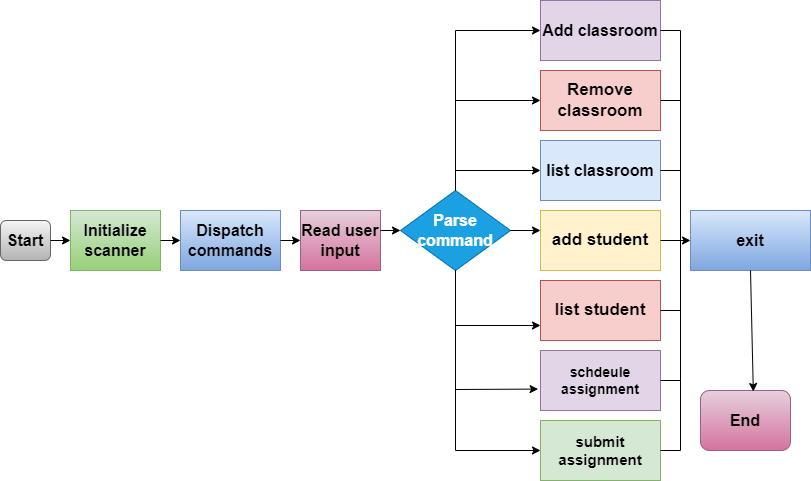

The diagram above was exported from draw.io. Its source (the exported page's mxGraphModel, read from the mxfile embedded in the PNG):
<mxGraphModel dx="1050" dy="569" grid="1" gridSize="10" guides="1" tooltips="1" connect="1" arrows="1" fold="1" page="1" pageScale="1" pageWidth="850" pageHeight="1100" math="0" shadow="0">
  <root>
    <mxCell id="0" />
    <mxCell id="1" parent="0" />
    <mxCell id="WtJwtMoWwGK0oOKfdKlp-1" value="&lt;font size=&quot;3&quot;&gt;Start&lt;/font&gt;" style="rounded=1;whiteSpace=wrap;html=1;fillColor=#f5f5f5;gradientColor=#b3b3b3;strokeColor=#666666;labelBorderColor=none;fontStyle=1" vertex="1" parent="1">
      <mxGeometry x="30" y="280" width="50" height="40" as="geometry" />
    </mxCell>
    <mxCell id="WtJwtMoWwGK0oOKfdKlp-2" value="&lt;font size=&quot;3&quot;&gt;Initialize scanner&lt;/font&gt;" style="rounded=0;whiteSpace=wrap;html=1;fillColor=#d5e8d4;strokeColor=#82b366;gradientColor=#97d077;fontStyle=1" vertex="1" parent="1">
      <mxGeometry x="100" y="270" width="90" height="60" as="geometry" />
    </mxCell>
    <mxCell id="WtJwtMoWwGK0oOKfdKlp-3" value="&lt;font size=&quot;3&quot;&gt;Dispatch commands&lt;/font&gt;" style="rounded=0;whiteSpace=wrap;html=1;fillColor=#dae8fc;gradientColor=#7ea6e0;strokeColor=#6c8ebf;fontStyle=1" vertex="1" parent="1">
      <mxGeometry x="210" y="270" width="100" height="60" as="geometry" />
    </mxCell>
    <mxCell id="WtJwtMoWwGK0oOKfdKlp-4" value="&lt;font size=&quot;3&quot;&gt;Read user input&lt;/font&gt;" style="rounded=0;whiteSpace=wrap;html=1;fillColor=#e6d0de;gradientColor=#d5739d;strokeColor=#996185;fontStyle=1" vertex="1" parent="1">
      <mxGeometry x="330" y="270" width="80" height="60" as="geometry" />
    </mxCell>
    <mxCell id="WtJwtMoWwGK0oOKfdKlp-5" value="&lt;font size=&quot;3&quot;&gt;Parse command&lt;/font&gt;" style="rhombus;whiteSpace=wrap;html=1;fillColor=#1ba1e2;strokeColor=#006EAF;fontStyle=1;fontColor=#ffffff;" vertex="1" parent="1">
      <mxGeometry x="430" y="250" width="110" height="80" as="geometry" />
    </mxCell>
    <mxCell id="WtJwtMoWwGK0oOKfdKlp-6" value="Remove classroom" style="rounded=0;whiteSpace=wrap;html=1;fillColor=#f8cecc;strokeColor=#b85450;fontStyle=1;fontSize=17;" vertex="1" parent="1">
      <mxGeometry x="570" y="130" width="120" height="60" as="geometry" />
    </mxCell>
    <mxCell id="WtJwtMoWwGK0oOKfdKlp-7" value="list classroom" style="rounded=0;whiteSpace=wrap;html=1;fillColor=#dae8fc;strokeColor=#6c8ebf;fontStyle=1;fontSize=16;" vertex="1" parent="1">
      <mxGeometry x="570" y="200" width="120" height="60" as="geometry" />
    </mxCell>
    <mxCell id="WtJwtMoWwGK0oOKfdKlp-8" value="add student" style="rounded=0;whiteSpace=wrap;html=1;fillColor=#fff2cc;strokeColor=#d6b656;fontStyle=1;fontSize=17;" vertex="1" parent="1">
      <mxGeometry x="570" y="270" width="120" height="60" as="geometry" />
    </mxCell>
    <mxCell id="WtJwtMoWwGK0oOKfdKlp-9" value="list student" style="rounded=0;whiteSpace=wrap;html=1;fillColor=#f8cecc;strokeColor=#b85450;fontStyle=1;fontSize=17;" vertex="1" parent="1">
      <mxGeometry x="570" y="340" width="120" height="60" as="geometry" />
    </mxCell>
    <mxCell id="WtJwtMoWwGK0oOKfdKlp-10" value="exit" style="rounded=0;whiteSpace=wrap;html=1;fillColor=#dae8fc;strokeColor=#6c8ebf;fontStyle=1;fontSize=16;gradientColor=#7ea6e0;" vertex="1" parent="1">
      <mxGeometry x="720" y="270" width="120" height="60" as="geometry" />
    </mxCell>
    <mxCell id="WtJwtMoWwGK0oOKfdKlp-11" value="submit assignment" style="rounded=0;whiteSpace=wrap;html=1;fillColor=#d5e8d4;strokeColor=#82b366;fontStyle=1;fontSize=15;" vertex="1" parent="1">
      <mxGeometry x="570" y="480" width="120" height="60" as="geometry" />
    </mxCell>
    <mxCell id="WtJwtMoWwGK0oOKfdKlp-12" value="&lt;font size=&quot;3&quot;&gt;Add classroom&lt;/font&gt;" style="rounded=0;whiteSpace=wrap;html=1;fillColor=#e1d5e7;strokeColor=#9673a6;fontStyle=1" vertex="1" parent="1">
      <mxGeometry x="570" y="60" width="120" height="60" as="geometry" />
    </mxCell>
    <mxCell id="WtJwtMoWwGK0oOKfdKlp-13" value="schdeule assignment" style="rounded=0;whiteSpace=wrap;html=1;fillColor=#e1d5e7;strokeColor=#9673a6;fontStyle=1;fontSize=14;" vertex="1" parent="1">
      <mxGeometry x="570" y="410" width="120" height="60" as="geometry" />
    </mxCell>
    <mxCell id="WtJwtMoWwGK0oOKfdKlp-14" value="End" style="rounded=1;whiteSpace=wrap;html=1;fillColor=#e6d0de;gradientColor=#d5739d;strokeColor=#996185;fontStyle=1;fontSize=16;" vertex="1" parent="1">
      <mxGeometry x="730" y="450" width="90" height="60" as="geometry" />
    </mxCell>
    <mxCell id="WtJwtMoWwGK0oOKfdKlp-15" value="" style="endArrow=classic;html=1;rounded=0;exitX=1;exitY=0.333;exitDx=0;exitDy=0;entryX=0;entryY=0.5;entryDx=0;entryDy=0;exitPerimeter=0;" edge="1" parent="1" source="WtJwtMoWwGK0oOKfdKlp-4" target="WtJwtMoWwGK0oOKfdKlp-5">
      <mxGeometry width="50" height="50" relative="1" as="geometry">
        <mxPoint x="400" y="380" as="sourcePoint" />
        <mxPoint x="450" y="330" as="targetPoint" />
      </mxGeometry>
    </mxCell>
    <mxCell id="WtJwtMoWwGK0oOKfdKlp-16" value="" style="endArrow=classic;html=1;rounded=0;exitX=1;exitY=0.5;exitDx=0;exitDy=0;entryX=0;entryY=0.5;entryDx=0;entryDy=0;" edge="1" parent="1" source="WtJwtMoWwGK0oOKfdKlp-3" target="WtJwtMoWwGK0oOKfdKlp-4">
      <mxGeometry width="50" height="50" relative="1" as="geometry">
        <mxPoint x="400" y="380" as="sourcePoint" />
        <mxPoint x="450" y="330" as="targetPoint" />
      </mxGeometry>
    </mxCell>
    <mxCell id="WtJwtMoWwGK0oOKfdKlp-17" value="" style="endArrow=classic;html=1;rounded=0;exitX=1;exitY=0.5;exitDx=0;exitDy=0;entryX=0;entryY=0.5;entryDx=0;entryDy=0;" edge="1" parent="1" source="WtJwtMoWwGK0oOKfdKlp-2" target="WtJwtMoWwGK0oOKfdKlp-3">
      <mxGeometry width="50" height="50" relative="1" as="geometry">
        <mxPoint x="400" y="380" as="sourcePoint" />
        <mxPoint x="450" y="330" as="targetPoint" />
      </mxGeometry>
    </mxCell>
    <mxCell id="WtJwtMoWwGK0oOKfdKlp-18" value="" style="endArrow=classic;html=1;rounded=0;exitX=1;exitY=0.5;exitDx=0;exitDy=0;entryX=0;entryY=0.5;entryDx=0;entryDy=0;" edge="1" parent="1" source="WtJwtMoWwGK0oOKfdKlp-1" target="WtJwtMoWwGK0oOKfdKlp-2">
      <mxGeometry width="50" height="50" relative="1" as="geometry">
        <mxPoint x="400" y="380" as="sourcePoint" />
        <mxPoint x="450" y="330" as="targetPoint" />
      </mxGeometry>
    </mxCell>
    <mxCell id="WtJwtMoWwGK0oOKfdKlp-19" value="" style="endArrow=classic;html=1;rounded=0;exitX=1;exitY=0.5;exitDx=0;exitDy=0;" edge="1" parent="1" source="WtJwtMoWwGK0oOKfdKlp-5">
      <mxGeometry width="50" height="50" relative="1" as="geometry">
        <mxPoint x="400" y="380" as="sourcePoint" />
        <mxPoint x="570" y="290" as="targetPoint" />
      </mxGeometry>
    </mxCell>
    <mxCell id="WtJwtMoWwGK0oOKfdKlp-20" value="" style="endArrow=classic;html=1;rounded=0;exitX=1;exitY=0.5;exitDx=0;exitDy=0;" edge="1" parent="1" source="WtJwtMoWwGK0oOKfdKlp-8" target="WtJwtMoWwGK0oOKfdKlp-10">
      <mxGeometry width="50" height="50" relative="1" as="geometry">
        <mxPoint x="400" y="380" as="sourcePoint" />
        <mxPoint x="450" y="330" as="targetPoint" />
      </mxGeometry>
    </mxCell>
    <mxCell id="WtJwtMoWwGK0oOKfdKlp-23" value="" style="endArrow=classic;html=1;rounded=0;exitX=0.5;exitY=1;exitDx=0;exitDy=0;entryX=0;entryY=0.75;entryDx=0;entryDy=0;" edge="1" parent="1" source="WtJwtMoWwGK0oOKfdKlp-5" target="WtJwtMoWwGK0oOKfdKlp-9">
      <mxGeometry width="50" height="50" relative="1" as="geometry">
        <mxPoint x="400" y="380" as="sourcePoint" />
        <mxPoint x="450" y="330" as="targetPoint" />
        <Array as="points">
          <mxPoint x="485" y="385" />
        </Array>
      </mxGeometry>
    </mxCell>
    <mxCell id="WtJwtMoWwGK0oOKfdKlp-24" value="" style="endArrow=classic;html=1;rounded=0;entryX=-0.02;entryY=0.643;entryDx=0;entryDy=0;entryPerimeter=0;exitX=0.5;exitY=1;exitDx=0;exitDy=0;" edge="1" parent="1" source="WtJwtMoWwGK0oOKfdKlp-5" target="WtJwtMoWwGK0oOKfdKlp-13">
      <mxGeometry width="50" height="50" relative="1" as="geometry">
        <mxPoint x="480" y="380" as="sourcePoint" />
        <mxPoint x="450" y="330" as="targetPoint" />
        <Array as="points">
          <mxPoint x="485" y="449" />
        </Array>
      </mxGeometry>
    </mxCell>
    <mxCell id="WtJwtMoWwGK0oOKfdKlp-25" value="" style="endArrow=classic;html=1;rounded=0;exitX=0.5;exitY=1;exitDx=0;exitDy=0;entryX=0;entryY=0.5;entryDx=0;entryDy=0;" edge="1" parent="1" source="WtJwtMoWwGK0oOKfdKlp-5" target="WtJwtMoWwGK0oOKfdKlp-11">
      <mxGeometry width="50" height="50" relative="1" as="geometry">
        <mxPoint x="400" y="380" as="sourcePoint" />
        <mxPoint x="485" y="520" as="targetPoint" />
        <Array as="points">
          <mxPoint x="485" y="510" />
        </Array>
      </mxGeometry>
    </mxCell>
    <mxCell id="WtJwtMoWwGK0oOKfdKlp-28" value="" style="endArrow=classic;html=1;rounded=0;entryX=0;entryY=0.5;entryDx=0;entryDy=0;exitX=0.5;exitY=0;exitDx=0;exitDy=0;" edge="1" parent="1" source="WtJwtMoWwGK0oOKfdKlp-5" target="WtJwtMoWwGK0oOKfdKlp-7">
      <mxGeometry width="50" height="50" relative="1" as="geometry">
        <mxPoint x="400" y="380" as="sourcePoint" />
        <mxPoint x="450" y="330" as="targetPoint" />
        <Array as="points">
          <mxPoint x="485" y="230" />
        </Array>
      </mxGeometry>
    </mxCell>
    <mxCell id="WtJwtMoWwGK0oOKfdKlp-29" value="" style="endArrow=classic;html=1;rounded=0;entryX=0;entryY=0.5;entryDx=0;entryDy=0;exitX=0.5;exitY=0;exitDx=0;exitDy=0;" edge="1" parent="1" source="WtJwtMoWwGK0oOKfdKlp-5" target="WtJwtMoWwGK0oOKfdKlp-6">
      <mxGeometry width="50" height="50" relative="1" as="geometry">
        <mxPoint x="400" y="380" as="sourcePoint" />
        <mxPoint x="450" y="330" as="targetPoint" />
        <Array as="points">
          <mxPoint x="485" y="160" />
        </Array>
      </mxGeometry>
    </mxCell>
    <mxCell id="WtJwtMoWwGK0oOKfdKlp-30" value="" style="endArrow=classic;html=1;rounded=0;entryX=0;entryY=0.5;entryDx=0;entryDy=0;exitX=0.5;exitY=0;exitDx=0;exitDy=0;" edge="1" parent="1" source="WtJwtMoWwGK0oOKfdKlp-5" target="WtJwtMoWwGK0oOKfdKlp-12">
      <mxGeometry width="50" height="50" relative="1" as="geometry">
        <mxPoint x="400" y="380" as="sourcePoint" />
        <mxPoint x="450" y="330" as="targetPoint" />
        <Array as="points">
          <mxPoint x="485" y="90" />
        </Array>
      </mxGeometry>
    </mxCell>
    <mxCell id="WtJwtMoWwGK0oOKfdKlp-31" value="" style="endArrow=classic;html=1;rounded=0;exitX=0.5;exitY=1;exitDx=0;exitDy=0;entryX=0.587;entryY=0.017;entryDx=0;entryDy=0;entryPerimeter=0;" edge="1" parent="1" source="WtJwtMoWwGK0oOKfdKlp-10" target="WtJwtMoWwGK0oOKfdKlp-14">
      <mxGeometry width="50" height="50" relative="1" as="geometry">
        <mxPoint x="400" y="380" as="sourcePoint" />
        <mxPoint x="450" y="330" as="targetPoint" />
      </mxGeometry>
    </mxCell>
    <mxCell id="WtJwtMoWwGK0oOKfdKlp-32" value="" style="endArrow=none;html=1;rounded=0;entryX=1;entryY=0.5;entryDx=0;entryDy=0;" edge="1" parent="1" target="WtJwtMoWwGK0oOKfdKlp-12">
      <mxGeometry width="50" height="50" relative="1" as="geometry">
        <mxPoint x="710" y="300" as="sourcePoint" />
        <mxPoint x="450" y="330" as="targetPoint" />
        <Array as="points">
          <mxPoint x="710" y="90" />
        </Array>
      </mxGeometry>
    </mxCell>
    <mxCell id="WtJwtMoWwGK0oOKfdKlp-33" value="" style="endArrow=none;html=1;rounded=0;entryX=1;entryY=0.5;entryDx=0;entryDy=0;" edge="1" parent="1" target="WtJwtMoWwGK0oOKfdKlp-6">
      <mxGeometry width="50" height="50" relative="1" as="geometry">
        <mxPoint x="710" y="300" as="sourcePoint" />
        <mxPoint x="450" y="330" as="targetPoint" />
        <Array as="points">
          <mxPoint x="710" y="160" />
        </Array>
      </mxGeometry>
    </mxCell>
    <mxCell id="WtJwtMoWwGK0oOKfdKlp-35" value="" style="endArrow=none;html=1;rounded=0;entryX=1;entryY=0.5;entryDx=0;entryDy=0;" edge="1" parent="1" target="WtJwtMoWwGK0oOKfdKlp-7">
      <mxGeometry width="50" height="50" relative="1" as="geometry">
        <mxPoint x="710" y="230" as="sourcePoint" />
        <mxPoint x="450" y="330" as="targetPoint" />
      </mxGeometry>
    </mxCell>
    <mxCell id="WtJwtMoWwGK0oOKfdKlp-36" value="" style="endArrow=none;html=1;rounded=0;exitX=1;exitY=0.5;exitDx=0;exitDy=0;" edge="1" parent="1" source="WtJwtMoWwGK0oOKfdKlp-13">
      <mxGeometry width="50" height="50" relative="1" as="geometry">
        <mxPoint x="400" y="380" as="sourcePoint" />
        <mxPoint x="710" y="300" as="targetPoint" />
        <Array as="points">
          <mxPoint x="710" y="440" />
        </Array>
      </mxGeometry>
    </mxCell>
    <mxCell id="WtJwtMoWwGK0oOKfdKlp-37" value="" style="endArrow=none;html=1;rounded=0;entryX=1;entryY=0.5;entryDx=0;entryDy=0;" edge="1" parent="1" target="WtJwtMoWwGK0oOKfdKlp-9">
      <mxGeometry width="50" height="50" relative="1" as="geometry">
        <mxPoint x="710" y="370" as="sourcePoint" />
        <mxPoint x="450" y="330" as="targetPoint" />
      </mxGeometry>
    </mxCell>
    <mxCell id="WtJwtMoWwGK0oOKfdKlp-38" value="" style="endArrow=none;html=1;rounded=0;exitX=1;exitY=0.5;exitDx=0;exitDy=0;" edge="1" parent="1" source="WtJwtMoWwGK0oOKfdKlp-11">
      <mxGeometry width="50" height="50" relative="1" as="geometry">
        <mxPoint x="400" y="380" as="sourcePoint" />
        <mxPoint x="710" y="440" as="targetPoint" />
        <Array as="points">
          <mxPoint x="710" y="510" />
        </Array>
      </mxGeometry>
    </mxCell>
  </root>
</mxGraphModel>